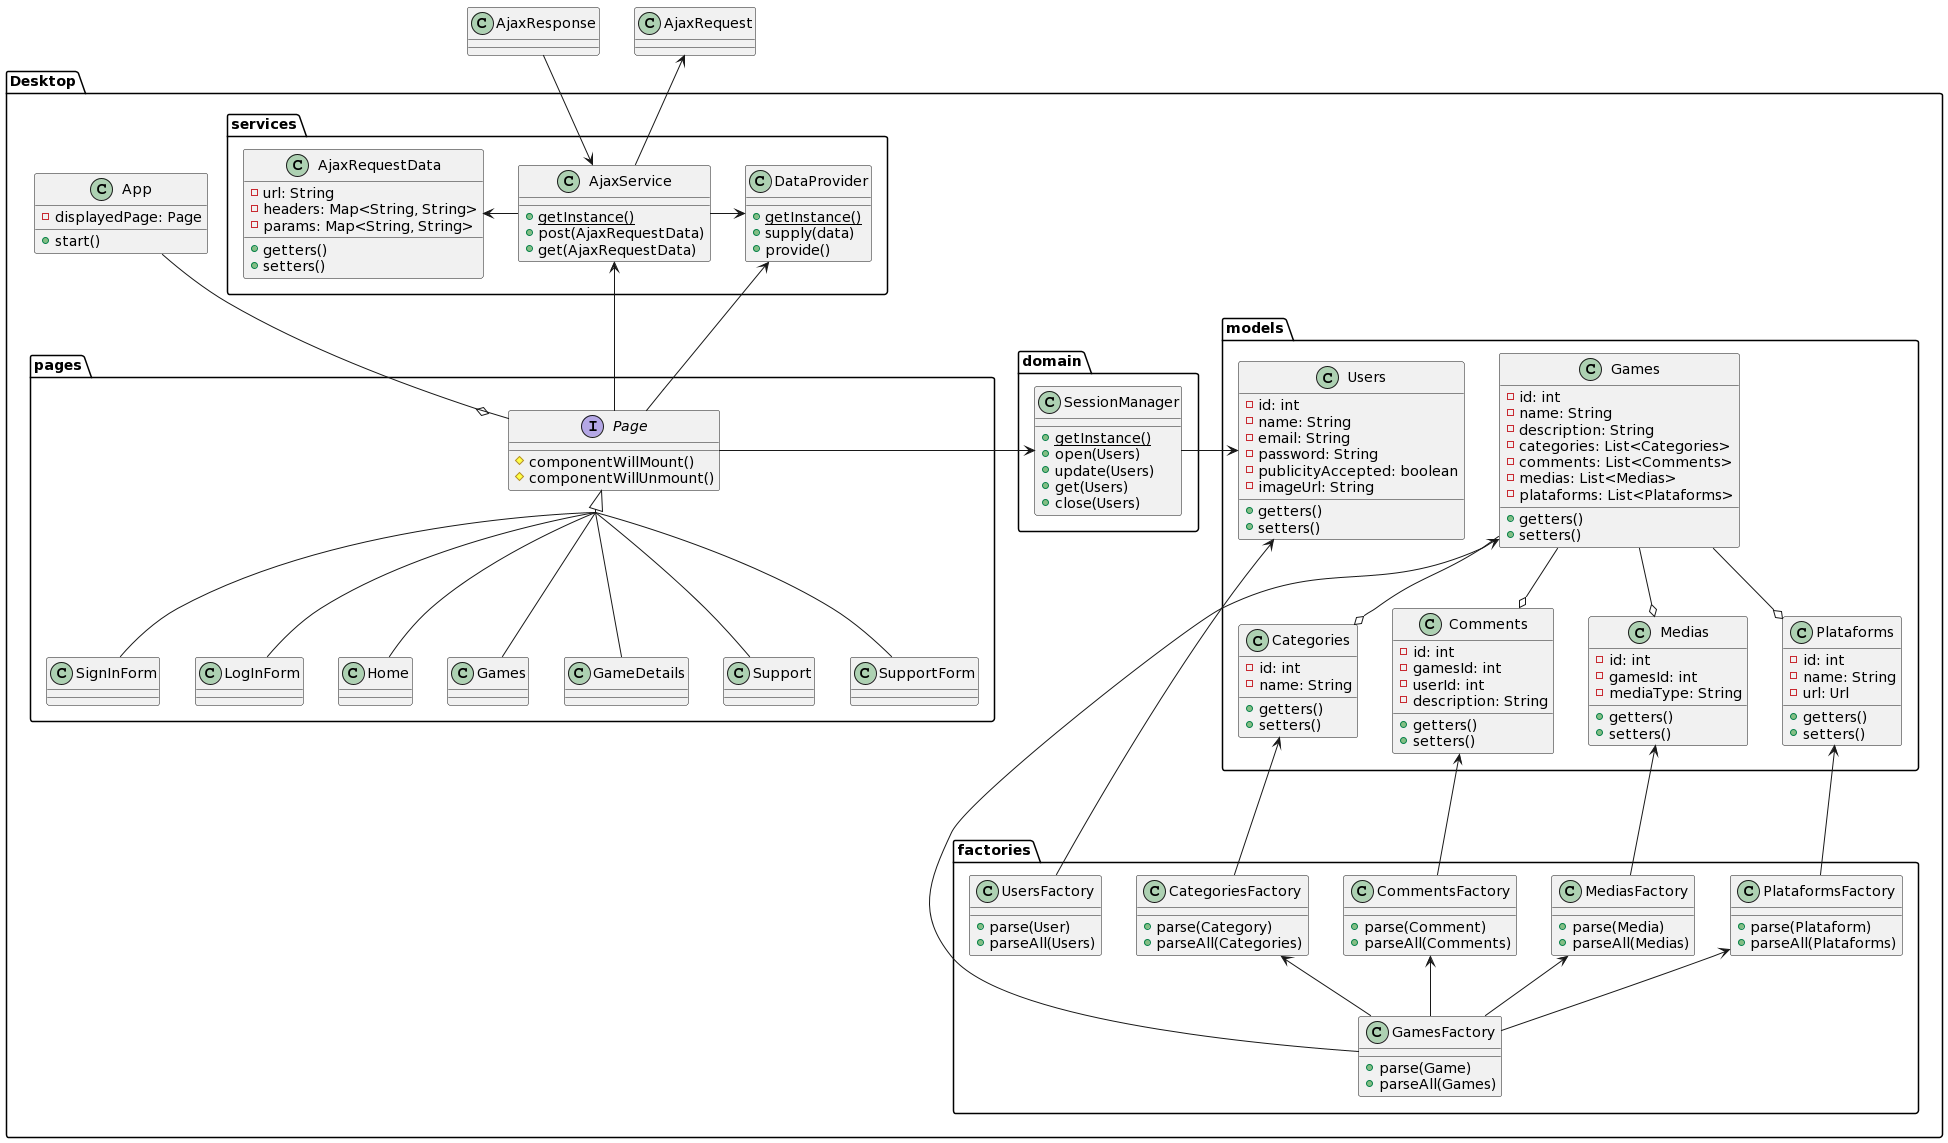

The diagram above was rendered by PlantUML. Its source (embedded in the PNG):
@startuml
skinparam groupInheritance 5

class AjaxRequest {}
class AjaxResponse {}

namespace Desktop {
 namespace pages {
  interface Page {
    #componentWillMount()
    #componentWillUnmount()
  }
  class Home implements Page {}
  class Games implements Page {}
  class GameDetails implements Page {}
  class Support implements Page {}
  class SupportForm implements Page {}
  class SignInForm implements Page {}
  class LogInForm implements Page {}
 }
 namespace models {
  class Games {
   -id: int
   -name: String
   -description: String
   -categories: List<Categories>
   -comments: List<Comments>
   -medias: List<Medias>
   -plataforms: List<Plataforms>
   +getters()
   +setters()
  }
  class Categories {
   -id: int
   -name: String
   +getters()
   +setters()
  }
  class Comments {
   -id: int
   -gamesId: int
   -userId: int
   -description: String
   +getters()
   +setters()
  }
  class Medias {
   -id: int
   -gamesId: int
   -mediaType: String
   +getters()
   +setters()
  }
  class Plataforms {
   -id: int
   -name: String
   -url: Url
   +getters()
   +setters()
  }
  class Users {
   -id: int
   -name: String
   -email: String
   -password: String
   -publicityAccepted: boolean
   -imageUrl: String
   +getters()
   +setters()
  }
  Games --o Plataforms
  Games --o Categories
  Games --o Comments
  Games --o Medias
 }
 namespace factories {
  class UsersFactory {
   +parse(User)
   +parseAll(Users)
  }
  Desktop.models.Users <-u- UsersFactory 
  class GamesFactory {
   +parse(Game)
   +parseAll(Games)
  }
  Desktop.models.Games <--r-- GamesFactory
  class CategoriesFactory {
   +parse(Category)
   +parseAll(Categories)
  }
  Desktop.models.Categories <-down-- CategoriesFactory 
  class MediasFactory {
   +parse(Media)
   +parseAll(Medias)
   }
  Desktop.models.Medias <-down-- MediasFactory 
  class CommentsFactory {
   +parse(Comment)
   +parseAll(Comments)
  }
  Desktop.models.Comments <-down-- CommentsFactory 
  class PlataformsFactory {
   +parse(Plataform)
   +parseAll(Plataforms)
  }
  Desktop.models.Plataforms <--- PlataformsFactory 
  GamesFactory -u-> CategoriesFactory
  GamesFactory -u-> MediasFactory 
  GamesFactory -u-> CommentsFactory 
  GamesFactory -u-> PlataformsFactory 
 }
 namespace domain {
	class SessionManager {
		+{static} getInstance()
		+open(Users)
		+update(Users)
		+get(Users)
		+close(Users)
	}
 }
 namespace services {
	class AjaxRequestData {
          -url: String
          -headers: Map<String, String> 
          -params: Map<String, String>
          +getters()
          +setters()
        }
	class AjaxService {
		+{static} getInstance()
		+post(AjaxRequestData)
		+get(AjaxRequestData)
	}
        class DataProvider {
          +{static} getInstance()
          +supply(data)
          +provide()
        }
	AjaxRequestData <-r- AjaxService
        DataProvider <-l- AjaxService
 }
 Desktop.services.AjaxService <-- Desktop.pages.Page
 Desktop.services.DataProvider <-- Desktop.pages.Page
 Desktop.domain.SessionManager <-r- Desktop.pages.Page
 Desktop.domain.SessionManager -l-> Desktop.models.Users
 
 class App {
   -displayedPage: Page
   +start()
 }
 App -d-o Desktop.pages.Page
 Desktop.services.AjaxService -u-> .AjaxRequest
 Desktop.services.AjaxService <-u- .AjaxResponse 
}
@enduml